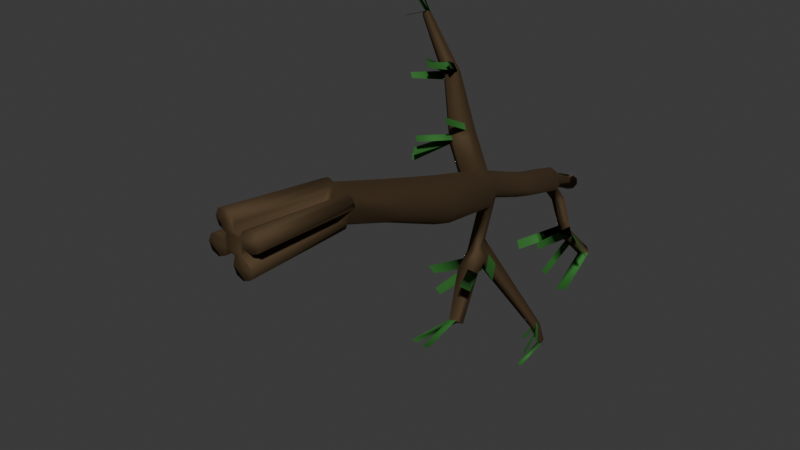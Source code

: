 # Source: tree3.blend  (saved by Blender 4.0.36; exported with 4.5.12 LTS)
import bpy
from mathutils import Matrix  # noqa: F401  (used for matrix-valued properties, if any)

bpy.ops.wm.read_factory_settings(use_empty=True)
scene = bpy.context.scene
scene.name = 'Scene'

# ---- collections
col_collection = bpy.data.collections.new('Collection'); scene.collection.children.link(col_collection)

# ---- materials (node trees are filled in below, after node groups)
mat_bark = bpy.data.materials.new('bark')
mat_bark.use_transparent_shadow = False
mat_leaf = bpy.data.materials.new('leaf')
mat_leaf.use_transparent_shadow = False

# ---- material node trees
mat_bark.use_nodes = True; mat_bark.node_tree.nodes.clear()
_N = mat_bark.node_tree.nodes; _L = mat_bark.node_tree.links
n0 = _N.new('ShaderNodeBsdfPrincipled'); n0.name = 'Principled BSDF'; n0.location = (10, 300)
n0.inputs[0].default_value = (0.1193, 0.07828, 0.04011, 1.0)
n0.inputs[1].default_value = 0.7982
n0.inputs[2].default_value = 0.8073
n0.inputs[3].default_value = 1.45
n1 = _N.new('ShaderNodeOutputMaterial'); n1.name = 'Material Output'; n1.location = (300, 300)
_L.new(n0.outputs[0], n1.inputs[0])
n1.is_active_output = True
mat_leaf.use_nodes = True; mat_leaf.node_tree.nodes.clear()
_N = mat_leaf.node_tree.nodes; _L = mat_leaf.node_tree.links
n0 = _N.new('ShaderNodeBsdfPrincipled'); n0.name = 'Principled BSDF'; n0.location = (10, 300)
n0.inputs[0].default_value = (0.03829, 0.1957, 0.03527, 1.0)
n0.inputs[1].default_value = 0.4771
n0.inputs[2].default_value = 0.7569
n0.inputs[3].default_value = 1.45
n1 = _N.new('ShaderNodeOutputMaterial'); n1.name = 'Material Output'; n1.location = (300, 300)
_L.new(n0.outputs[0], n1.inputs[0])
n1.is_active_output = True

# ---- world
world_world = bpy.data.worlds.new('World'); scene.world = world_world
world_world.use_nodes = True; world_world.node_tree.nodes.clear()
_N = world_world.node_tree.nodes; _L = world_world.node_tree.links
n0 = _N.new('ShaderNodeOutputWorld'); n0.name = 'World Output'; n0.location = (300, 300)
n1 = _N.new('ShaderNodeBackground'); n1.name = 'Background'; n1.location = (10, 300)
n1.inputs[0].default_value = (0.05088, 0.05088, 0.05088, 1.0)
_L.new(n1.outputs[0], n0.inputs[0])
n0.is_active_output = True
world_world.color = (0.05088, 0.05088, 0.05088)
world_world.use_sun_shadow = False
world_world.sun_shadow_jitter_overblur = 0.0

# ---- meshes
me_cylinder_001 = bpy.data.meshes.new('Cylinder.001')
me_cylinder_001.from_pydata([(0.791, 0.07105, -0.3055), (0.7925, 5.314, -0.5708), (1.179, 0.07105, -0.145), (1.089, 5.314, -0.4481), (1.339, 0.07105, 0.2424), (1.211, 5.314, -0.1519), (1.179, 0.07105, 0.6299), (1.089, 5.314, 0.1443), (0.791, 0.07105, 0.7904), (0.7925, 5.314, 0.267), (0.4035, 0.07105, 0.6299), (0.4963, 5.314, 0.1443), (0.243, 0.07105, 0.2424), (0.3736, 5.314, -0.1519), (0.4035, 0.07105, -0.145), (0.4963, 5.314, -0.4481), (0.9261, 0.07105, 1.204), (0.8958, 5.314, 0.5835), (0.7656, 0.07105, 1.592), (0.7731, 5.943, 0.8797), (0.3781, 0.07105, 1.752), (0.4769, 5.943, 1.002), (-0.009393, 0.07105, 1.592), (0.1807, 5.943, 0.8797), (-0.1699, 0.07105, 1.204), (0.05798, 5.943, 0.5835), (-0.009393, 0.07105, 0.817), (0.1807, 5.314, 0.2873), (-0.1784, 0.07105, -0.6601), (0.05147, 5.943, -0.8419), (0.2091, 0.07105, -0.4996), (0.3477, 5.314, -0.7192), (-0.1784, 0.07105, 0.4358), (0.05147, 5.314, -0.004084), (-0.5659, 0.07105, 0.2753), (-0.2447, 5.943, -0.1268), (-0.7264, 0.07105, -0.1122), (-0.3674, 5.943, -0.423), (-0.5659, 0.07105, -0.4996), (-0.2447, 5.943, -0.7192), (1.78, 0.07105, 0.08839), (1.549, 5.314, -0.2697), (2.168, 0.07105, 0.2489), (1.845, 5.943, -0.147), (2.328, 0.07105, 0.6364), (1.968, 5.943, 0.1492), (2.168, 0.07105, 1.024), (1.845, 5.943, 0.4454), (1.78, 0.07105, 1.184), (1.549, 5.943, 0.5681), (1.393, 0.07105, 1.024), (1.252, 5.314, 0.4454), (1.219, 0.07105, -1.315), (1.12, 5.943, -1.342), (1.606, 0.07105, -1.154), (1.416, 5.943, -1.22), (1.767, 0.07105, -0.7669), (1.538, 5.943, -0.9235), (1.606, 0.07105, -0.3794), (1.416, 5.314, -0.6273), (0.6708, 0.07105, -0.7669), (0.7006, 5.314, -0.9235), (0.8313, 0.07105, -1.154), (0.8233, 5.943, -1.22), (0.008575, 9.291, -1.997), (0.7717, 9.291, -0.1767), (1.905, 9.291, -1.262), (0.01545, 9.291, -0.49), (-0.3047, 9.291, -1.241), (1.592, 9.291, -0.5062), (1.581, 9.291, -2.084), (0.8249, 9.291, -2.397), (-0.04692, 21.01, -5.345), (1.069, 21.01, -5.249), (1.208, 21.01, -4.875), (-0.2215, 21.01, -4.293), (0.3219, 21.01, -5.558), (-0.3565, 21.01, -4.597), (0.7275, 26.4, -6.857), (0.418, 26.87, -6.274), (0.1084, 26.79, -6.374), (0.418, 26.32, -6.957), (-0.01981, 26.59, -6.615), (-0.1463, 12.96, -3.46), (0.7668, 12.96, -1.282), (0.7275, 26.79, -6.374), (2.123, 12.96, -2.581), (0.1084, 26.4, -6.857), (0.8557, 26.59, -6.615), (-0.1381, 12.96, -1.657), (0.8985, 21.01, -4.128), (-0.5211, 12.96, -2.555), (1.748, 12.96, -1.676), (0.5259, 21.01, -3.983), (1.735, 12.96, -3.564), (0.8303, 12.96, -3.938), (0.5259, 17.91, -2.885), (0.8985, 17.91, -3.029), (-0.04692, 17.91, -4.246), (-0.3565, 17.19, -4.374), (0.3976, 17.19, -2.575), (-0.3565, 17.91, -3.499), (1.518, 17.19, -3.648), (1.208, 17.91, -3.776), (-0.2215, 18.35, -3.194), (-0.3497, 16.87, -2.885), (0.3219, 17.91, -4.46), (-0.666, 17.19, -3.627), (1.208, 17.19, -2.901), (1.069, 17.91, -4.15), (1.197, 17.19, -4.46), (0.4501, 17.19, -4.769), (1.208, 24.05, -5.631), (1.069, 24.05, -6.005), (-0.04692, 24.05, -6.101), (0.3219, 24.05, -6.314), (-0.3565, 24.05, -5.354), (-0.2215, 24.05, -5.049), (0.8985, 24.05, -4.884), (0.8557, 24.44, -5.629), (0.1084, 24.44, -5.939), (0.7275, 24.44, -5.32), (-0.01981, 24.44, -5.629), (0.5259, 24.05, -4.74), (0.7275, 24.44, -5.939), (0.418, 24.44, -5.192), (0.1084, 24.44, -5.32), (0.418, 24.44, -6.067), (0.6416, 17.69, -6.731), (0.7698, 16.97, -7.042), (0.02248, 16.97, -7.354), (-0.1057, 17.69, -7.042), (1.139, 18.3, -8.056), (1.251, 17.67, -8.328), (0.5967, 17.67, -8.601), (0.4844, 18.3, -8.328), (2.784, 20.3, -12.41), (2.848, 19.95, -12.56), (2.477, 19.95, -12.72), (2.414, 20.3, -12.56), (0.3096, 17.32, -7.977), (1.01, 17.32, -7.685), (0.1894, 18.0, -7.685), (0.8901, 18.0, -7.393), (0.9721, 15.77, -7.631), (0.2248, 15.89, -7.918), (1.213, 16.33, -8.091), (0.5119, 16.45, -8.361), (1.125, 14.62, -10.2), (0.6022, 14.71, -10.4), (1.294, 15.02, -10.52), (0.8032, 15.1, -10.71), (2.735, 20.94, -13.83), (2.744, 20.69, -14.01), (2.466, 20.69, -14.04), (2.457, 20.94, -13.86), (-1.132, 18.11, -1.052), (-1.004, 18.83, -1.362), (-1.751, 19.27, -1.671), (-1.88, 17.79, -1.362), (-2.196, 18.11, -2.104), (-1.886, 18.83, -1.976), (-4.1, 20.93, 0.8174), (-4.017, 21.4, 0.6171), (-4.501, 21.68, 0.4168), (-4.584, 20.73, 0.6171), (-4.789, 20.93, 0.1367), (-4.588, 21.4, 0.2197), (-6.976, 22.14, 3.38), (-6.933, 22.38, 3.276), (-7.183, 22.53, 3.173), (-7.226, 22.03, 3.276), (-7.332, 22.14, 3.028), (-7.228, 22.38, 3.071), (-2.052, 19.53, -1.443), (-1.334, 19.11, -1.145), (-2.182, 19.11, -1.736), (-1.457, 18.42, -0.8476), (-2.175, 18.11, -1.145), (-2.479, 18.42, -1.859), (-1.637, 17.65, -1.603), (-1.953, 17.97, -2.346), (-1.508, 19.12, -1.913), (-0.7612, 18.69, -1.603), (-0.8894, 17.97, -1.294), (-1.644, 18.69, -2.217), (-4.275, 21.49, 0.2454), (-4.367, 21.19, 0.03947), (-3.857, 20.7, 0.664), (-4.576, 20.7, -0.04723), (-3.77, 21.19, 0.4547), (-4.362, 20.49, 0.4547), (-5.123, 21.09, 0.5163), (-4.935, 21.53, 0.5941), (-4.4, 21.53, 0.9662), (-4.478, 21.09, 1.154), (-4.931, 20.9, 0.9662), (-4.853, 21.8, 0.7786), (1.636, 11.7, -10.2), (1.113, 11.78, -10.4), (-0.3977, 15.19, -9.411), (-0.5813, 14.97, -9.012), (-0.2017, 17.55, -4.31), (0.4617, 17.55, -2.73), (1.363, 17.55, -3.712), (-0.5112, 17.55, -3.563), (1.053, 17.55, -2.965), (1.133, 17.55, -4.305), (0.386, 17.55, -4.614), (0.7057, 17.33, -6.887), (-0.04163, 17.33, -7.198), (1.195, 17.98, -8.192), (0.5406, 17.98, -8.465), (2.816, 20.12, -12.48), (2.445, 20.12, -12.64), (0.9502, 17.66, -7.539), (0.2495, 17.66, -7.831), (2.739, 20.82, -13.92), (2.462, 20.82, -13.95), (-1.068, 18.47, -1.207), (-2.041, 18.47, -2.04), (-4.059, 21.17, 0.7173), (-4.689, 21.17, 0.1782), (-6.955, 22.26, 3.328), (-7.205, 22.28, 3.225), (-7.28, 22.26, 3.05), (-1.395, 18.77, -0.9964), (-2.331, 18.77, -1.797), (-1.798, 18.33, -2.282), (-0.8253, 18.33, -1.449), (-3.813, 20.95, 0.5593), (-4.471, 20.95, -0.003882), (-5.029, 21.31, 0.5552), (-4.439, 21.31, 1.06), (-1.398, 15.96, -8.834), (-1.621, 15.71, -8.349), (-0.2348, 12.57, -10.94), (-0.08416, 12.87, -11.18), (2.528, 19.08, -14.75), (2.25, 19.08, -14.79), (2.686, 20.18, -12.15), (2.299, 20.18, -12.31), (2.752, 19.81, -12.31), (2.365, 19.81, -12.47), (2.332, 20.0, -12.39), (2.719, 20.0, -12.23), (2.828, 20.09, -12.84), (2.774, 20.43, -12.68), (2.475, 20.09, -12.97), (2.422, 20.43, -12.81), (2.449, 20.26, -12.89), (2.801, 20.26, -12.76), (2.295, 19.3, -13.07), (2.298, 19.44, -13.33), (2.313, 13.25, -7.061), (2.554, 13.82, -7.522), (2.216, 16.27, -8.082), (1.972, 15.95, -7.429), (3.602, 18.92, -12.79), (3.505, 18.79, -12.53), (3.221, 18.1, -13.04), (3.201, 18.25, -13.32), (2.754, 20.63, -13.87), (2.467, 20.63, -13.92), (2.453, 20.88, -13.74), (2.46, 20.75, -13.83), (2.746, 20.75, -13.78), (2.739, 20.88, -13.7), (3.262, 20.23, -14.33), (3.269, 20.17, -14.19), (-4.109, 18.73, 1.521), (-4.398, 18.85, 1.779), (-3.314, 19.53, 1.493), (-3.694, 19.67, 1.836), (-7.262, 20.7, 3.409), (-7.512, 20.6, 3.305), (-7.323, 21.48, 4.702), (-7.573, 21.49, 4.599), (-7.485, 22.09, 4.75), (-7.735, 22.24, 4.646), (-5.956, 19.57, 0.3229), (-6.191, 19.68, 0.5907), (-4.492, 19.17, 1.476), (-4.838, 19.34, 1.825), (1.344, 24.46, -6.582), (0.5972, 24.31, -6.851), (1.003, 24.84, -6.72), (0.6932, 24.77, -6.831), (2.089, 24.32, -8.739), (1.342, 24.38, -9.044), (1.747, 24.7, -8.606), (1.438, 24.72, -8.732), (2.703, 25.35, -10.06), (1.955, 25.41, -10.37), (2.361, 25.73, -9.928), (2.051, 25.75, -10.05), (-2.671, 15.69, -2.087), (-2.954, 16.0, -1.842), (-2.389, 15.43, -0.8359), (-2.146, 15.29, -1.078), (-3.439, 16.54, -2.925), (-3.728, 16.83, -2.682), (3.046, 22.57, -11.15), (2.299, 22.63, -11.45), (-0.9958, 16.24, -0.1159), (-1.32, 16.55, 0.0886), (0.03074, 24.24, -6.02), (0.8984, 24.24, -5.972), (0.4719, 24.24, -4.966), (1.032, 24.24, -5.63), (0.813, 24.24, -5.102), (-0.05652, 24.24, -5.184), (0.3699, 24.24, -6.191), (-0.1881, 24.24, -5.492), (1.174, 24.65, -6.651), (0.6452, 24.54, -6.841), (1.918, 24.51, -8.672), (1.39, 24.55, -8.888), (2.532, 25.54, -9.994), (2.003, 25.58, -10.21), (1.717, 24.39, -7.661), (1.375, 24.77, -7.663), (1.066, 24.75, -7.782), (0.9695, 24.34, -7.947), (1.018, 24.55, -7.864), (1.546, 24.58, -7.662), (1.745, 25.24, -9.393), (1.649, 24.89, -9.705), (2.396, 24.84, -9.4), (2.054, 25.21, -9.267), (2.225, 25.03, -9.333), (1.697, 25.06, -9.549), (1.495, 24.64, -9.374), (2.243, 24.58, -9.069), (1.591, 24.98, -9.063), (1.901, 24.96, -8.936), (2.072, 24.77, -9.003), (1.543, 24.81, -9.218), (1.903, 24.36, -8.2), (1.252, 24.73, -8.257), (1.204, 24.55, -8.376), (1.732, 24.55, -8.167), (1.561, 24.73, -8.134), (1.156, 24.36, -8.495), (2.112, 21.74, -10.17), (1.958, 21.48, -9.844), (-0.05003, 22.17, -9.448), (-0.2362, 22.17, -8.937), (1.671, 21.43, -8.566), (1.548, 21.46, -8.209), (4.051, 22.2, -8.266), (4.205, 22.46, -8.596)], [], [(2, 3, 5, 4), (6, 7, 9, 8), (10, 11, 13, 12), (14, 15, 1, 0), (0, 2, 4, 6, 8, 10, 12, 14), (54, 55, 57, 56), (32, 33, 35, 34), (30, 31, 15, 14), (8, 9, 17, 16), (12, 13, 33, 32), (16, 17, 19, 18), (18, 19, 21, 20), (28, 29, 31, 30), (20, 21, 23, 22), (52, 53, 55, 54), (22, 23, 25, 24), (58, 59, 3, 2), (24, 25, 27, 26), (40, 41, 43, 42), (46, 47, 49, 48), (26, 27, 11, 10), (10, 8, 16, 18, 20, 22, 24, 26), (44, 45, 47, 46), (34, 35, 37, 36), (14, 12, 32, 34, 36, 38, 28, 30), (36, 37, 39, 38), (42, 43, 45, 44), (48, 49, 51, 50), (38, 39, 29, 28), (56, 57, 59, 58), (50, 51, 7, 6), (4, 5, 41, 40), (46, 48, 50, 6, 4, 40, 42, 44), (0, 1, 61, 60), (58, 2, 0, 60, 62, 52, 54, 56), (60, 61, 63, 62), (62, 63, 53, 52), (19, 25, 23, 21), (49, 43, 66, 69), (25, 19, 65, 67), (35, 29, 39, 37), (63, 57, 55, 53), (43, 49, 47, 45), (65, 69, 92, 84), (66, 70, 94, 86), (7, 51, 17, 9), (19, 17, 51, 49), (29, 35, 68, 64), (11, 27, 33, 13), (65, 19, 49, 69), (68, 67, 89, 91), (67, 65, 84, 89), (57, 63, 71, 70), (27, 25, 35, 33), (25, 67, 68, 35), (15, 31, 61, 1), (31, 29, 63, 61), (63, 29, 64, 71), (64, 68, 91, 83), (70, 71, 95, 94), (69, 66, 86, 92), (71, 64, 83, 95), (3, 59, 41, 5), (43, 41, 59, 57), (70, 66, 43, 57), (78, 81, 87, 88), (85, 82, 80, 79), (88, 87, 82, 85), (75, 93, 123, 117), (76, 72, 114, 115), (90, 74, 112, 118), (93, 90, 118, 123), (72, 77, 116, 114), (74, 73, 113, 112), (77, 75, 117, 116), (73, 76, 115, 113), (91, 89, 105, 107), (95, 83, 99, 111), (86, 94, 110, 102), (84, 92, 108, 100), (89, 84, 100, 105), (83, 91, 107, 99), (94, 95, 111, 110), (92, 86, 102, 108), (206, 203, 100, 108), (98, 101, 77, 72), (183, 182, 158, 157), (109, 106, 76, 73), (96, 97, 90, 93), (97, 103, 74, 90), (101, 104, 75, 77), (205, 202, 99, 107), (208, 106, 131, 210), (204, 206, 108, 102), (181, 180, 159, 160), (106, 98, 72, 76), (202, 208, 111, 99), (103, 109, 73, 74), (204, 207, 109, 103), (104, 96, 93, 75), (307, 309, 112, 113), (312, 115, 114, 306), (311, 313, 116, 117), (119, 124, 78, 88), (309, 310, 118, 112), (120, 122, 82, 87), (306, 114, 116, 313), (113, 115, 285, 284), (308, 311, 117, 123), (126, 125, 79, 80), (310, 121, 125, 308), (125, 121, 85, 79), (122, 126, 80, 82), (127, 120, 87, 81), (124, 127, 81, 78), (121, 119, 88, 85), (141, 140, 134, 133), (110, 111, 130, 129), (207, 110, 129, 209), (106, 109, 128, 131), (241, 240, 136, 139), (216, 142, 135, 212), (142, 143, 132, 135), (215, 141, 133, 211), (266, 262, 153, 217), (245, 242, 137, 213), (242, 243, 138, 137), (244, 241, 139, 214), (209, 129, 141, 215), (131, 128, 143, 142), (210, 131, 142, 216), (129, 130, 145, 144), (145, 147, 151, 149), (141, 129, 144, 146), (130, 140, 147, 145), (140, 141, 146, 147), (148, 149, 151, 150), (144, 145, 149, 148), (147, 146, 150, 151), (146, 144, 148, 150), (218, 217, 153, 154), (262, 263, 154, 153), (265, 264, 155, 218), (264, 267, 152, 155), (186, 187, 167, 164), (190, 186, 164, 163), (229, 183, 157, 219), (182, 185, 161, 158), (228, 181, 160, 220), (180, 184, 156, 159), (233, 194, 169, 223), (232, 192, 172, 225), (191, 188, 162, 165), (231, 189, 166, 222), (230, 190, 163, 221), (189, 191, 165, 166), (223, 224, 171, 168), (224, 225, 172, 171), (192, 196, 171, 172), (194, 197, 170, 169), (197, 193, 173, 170), (196, 195, 168, 171), (160, 159, 178, 179), (219, 157, 175, 226), (220, 160, 179, 227), (159, 156, 177, 178), (157, 158, 174, 175), (158, 161, 176, 174), (105, 100, 184, 180), (205, 107, 181, 228), (104, 101, 185, 182), (203, 96, 183, 229), (107, 105, 180, 181), (96, 104, 182, 183), (179, 178, 191, 189), (226, 175, 190, 230), (227, 179, 189, 231), (178, 177, 188, 191), (175, 174, 186, 190), (174, 176, 187, 186), (165, 162, 195, 196), (164, 167, 193, 197), (163, 164, 197, 194), (166, 165, 196, 192), (222, 166, 192, 232), (221, 163, 194, 233), (148, 149, 199, 198), (140, 134, 200, 201), (162, 221, 233, 195), (167, 222, 232, 193), (176, 227, 231, 187), (177, 226, 230, 188), (100, 203, 229, 184), (101, 205, 228, 185), (161, 220, 227, 176), (156, 219, 226, 177), (170, 173, 225, 224), (169, 170, 224, 223), (188, 230, 221, 162), (187, 231, 222, 167), (193, 232, 225, 173), (195, 233, 223, 168), (185, 228, 220, 161), (184, 229, 219, 156), (263, 265, 218, 154), (155, 152, 217, 218), (130, 210, 216, 140), (128, 209, 215, 143), (243, 244, 214, 138), (240, 245, 213, 136), (267, 266, 217, 152), (143, 215, 211, 132), (140, 216, 212, 134), (109, 207, 209, 128), (102, 110, 207, 204), (98, 106, 208, 202), (103, 97, 206, 204), (111, 208, 210, 130), (101, 98, 202, 205), (97, 96, 203, 206), (212, 216, 235, 234), (151, 149, 236, 237), (153, 154, 239, 238), (132, 211, 245, 240), (134, 212, 244, 243), (212, 135, 241, 244), (133, 134, 243, 242), (211, 133, 242, 245), (135, 132, 240, 241), (136, 213, 251, 247), (138, 214, 250, 248), (139, 136, 247, 249), (214, 139, 249, 250), (137, 138, 248, 246), (213, 137, 246, 251), (214, 250, 253, 252), (144, 146, 255, 254), (211, 215, 257, 256), (213, 245, 259, 258), (246, 137, 260, 261), (247, 251, 266, 267), (248, 250, 265, 263), (249, 247, 267, 264), (250, 249, 264, 265), (246, 248, 263, 262), (251, 246, 262, 266), (217, 266, 269, 268), (162, 195, 271, 270), (233, 221, 272, 273), (171, 168, 274, 275), (223, 224, 277, 276), (170, 169, 278, 279), (192, 166, 280, 281), (196, 165, 282, 283), (341, 338, 288, 316), (312, 127, 287, 315), (127, 124, 286, 287), (307, 113, 284, 314), (331, 326, 295, 319), (340, 339, 291, 317), (338, 343, 289, 288), (339, 342, 290, 291), (318, 292, 293, 319), (328, 327, 293, 292), (326, 329, 294, 295), (330, 328, 292, 318), (179, 160, 296, 297), (180, 159, 298, 299), (227, 220, 300, 301), (292, 293, 303, 302), (156, 177, 305, 304), (329, 330, 318, 294), (294, 318, 319, 295), (343, 340, 317, 289), (327, 331, 319, 293), (124, 307, 314, 286), (115, 312, 315, 285), (342, 341, 316, 290), (118, 310, 308, 123), (125, 126, 311, 308), (120, 306, 313, 122), (119, 121, 310, 309), (126, 122, 313, 311), (127, 312, 306, 120), (124, 119, 309, 307), (286, 314, 325, 321), (285, 315, 324, 323), (287, 286, 321, 322), (284, 285, 323, 320), (315, 287, 322, 324), (314, 284, 320, 325), (332, 337, 331, 327), (335, 336, 330, 329), (336, 333, 328, 330), (334, 335, 329, 326), (333, 332, 327, 328), (337, 334, 326, 331), (317, 291, 334, 337), (288, 289, 332, 333), (291, 290, 335, 334), (316, 288, 333, 336), (290, 316, 336, 335), (289, 317, 337, 332), (321, 325, 341, 342), (323, 324, 340, 343), (322, 321, 342, 339), (320, 323, 343, 338), (324, 322, 339, 340), (325, 320, 338, 341), (327, 332, 345, 344), (317, 340, 347, 346), (338, 288, 348, 349), (336, 316, 350, 351)])
me_cylinder_001.polygons.foreach_set('use_smooth', [True] * 313)
me_cylinder_001.polygons.foreach_set('material_index', [0, 0, 0, 0, 0, 0, 0, 0, 0, 0, 0, 0, 0, 0, 0, 0, 0, 0, 0, 0, 0, 0, 0, 0, 0, 0, 0, 0, 0, 0, 0, 0, 0, 0, 0, 0, 0, 0, 0, 0, 0, 0, 0, 0, 0, 0, 0, 0, 0, 0, 0, 0, 0, 0, 0, 0, 0, 0, 0, 0, 0, 0, 0, 0, 0, 0, 0, 0, 0, 0, 0, 0, 0, 0, 0, 0, 0, 0, 0, 0, 0, 0, 0, 0, 0, 0, 0, 0, 0, 0, 0, 0, 0, 0, 0, 0, 0, 0, 0, 0, 0, 0, 0, 0, 0, 0, 0, 0, 0, 0, 0, 0, 0, 0, 0, 0, 0, 0, 0, 0, 0, 0, 0, 0, 0, 0, 0, 0, 0, 0, 0, 0, 0, 0, 0, 0, 0, 0, 0, 0, 0, 0, 0, 0, 0, 0, 0, 0, 0, 0, 0, 0, 0, 0, 0, 0, 0, 0, 0, 0, 0, 0, 0, 0, 0, 0, 0, 0, 0, 0, 0, 0, 0, 0, 0, 0, 0, 0, 0, 0, 0, 0, 0, 0, 0, 0, 1, 1, 0, 0, 0, 0, 0, 0, 0, 0, 0, 0, 0, 0, 0, 0, 0, 0, 0, 0, 0, 0, 0, 0, 0, 0, 0, 0, 0, 0, 0, 0, 0, 0, 1, 1, 1, 0, 0, 0, 0, 0, 0, 0, 0, 0, 0, 0, 0, 1, 1, 1, 1, 1, 0, 0, 0, 0, 0, 0, 1, 1, 1, 1, 1, 1, 1, 1, 0, 0, 0, 0, 0, 0, 0, 0, 0, 0, 0, 0, 1, 1, 1, 1, 1, 0, 0, 0, 0, 0, 0, 0, 0, 0, 0, 0, 0, 0, 0, 0, 0, 0, 0, 0, 0, 0, 0, 0, 0, 0, 0, 0, 0, 0, 0, 0, 0, 0, 0, 0, 0, 0, 0, 1, 1, 1, 1])
_uv = me_cylinder_001.uv_layers.new(name='UVMap')
_uv.uv.foreach_set('vector', [0.875, 0.5, 0.875, 1.0, 0.75, 1.0, 0.75, 0.5, 0.625, 0.5, 0.625, 1.0, 0.5, 1.0, 0.5, 0.5, 0.375, 0.5, 0.375, 1.0, 0.25, 1.0, 0.25, 0.5, 0.125, 0.5, 0.125, 1.0, 0.0, 1.0, 0.0, 0.5, 0.75, 0.49, 0.9197, 0.4197, 0.99, 0.25, 0.9197, 0.08029, 0.75, 0.01, 0.5803, 0.08029, 0.51, 0.25, 0.5803, 0.4197, 1.0, 0.5, 1.0, 1.0, 0.875, 1.0, 0.875, 0.5, 1.0, 0.5, 1.0, 1.0, 0.875, 1.0, 0.875, 0.5, 0.875, 0.5, 0.875, 1.0, 0.75, 1.0, 0.75, 0.5, 0.875, 0.5, 0.875, 1.0, 0.75, 1.0, 0.75, 0.5, 0.75, 0.5, 0.75, 1.0, 0.625, 1.0, 0.625, 0.5, 0.75, 0.5, 0.75, 1.0, 0.625, 1.0, 0.625, 0.5, 0.625, 0.5, 0.625, 1.0, 0.5, 1.0, 0.5, 0.5, 0.625, 0.5, 0.625, 1.0, 0.5, 1.0, 0.5, 0.5, 0.5, 0.5, 0.5, 1.0, 0.375, 1.0, 0.375, 0.5, 0.75, 0.5, 0.75, 1.0, 0.625, 1.0, 0.625, 0.5, 0.375, 0.5, 0.375, 1.0, 0.25, 1.0, 0.25, 0.5, 0.625, 0.5, 0.625, 1.0, 0.5, 1.0, 0.5, 0.5, 0.25, 0.5, 0.25, 1.0, 0.125, 1.0, 0.125, 0.5, 1.0, 0.5, 1.0, 1.0, 0.875, 1.0, 0.875, 0.5, 0.875, 0.5, 0.875, 1.0, 0.75, 1.0, 0.75, 0.5, 0.125, 0.5, 0.125, 1.0, 0.0, 1.0, 0.0, 0.5, 0.75, 0.49, 0.9197, 0.4197, 0.99, 0.25, 0.9197, 0.08029, 0.75, 0.01, 0.5803, 0.08029, 0.51, 0.25, 0.5803, 0.4197, 0.75, 0.5, 0.75, 1.0, 0.625, 1.0, 0.625, 0.5, 0.375, 0.5, 0.375, 1.0, 0.25, 1.0, 0.25, 0.5, 0.99, 0.25, 0.9197, 0.08029, 0.75, 0.01, 0.5803, 0.08029, 0.51, 0.25, 0.5803, 0.4197, 0.75, 0.49, 0.9197, 0.4197, 0.25, 0.5, 0.25, 1.0, 0.125, 1.0, 0.125, 0.5, 0.625, 0.5, 0.625, 1.0, 0.5, 1.0, 0.5, 0.5, 0.5, 0.5, 0.5, 1.0, 0.375, 1.0, 0.375, 0.5, 0.125, 0.5, 0.125, 1.0, 0.0, 1.0, 0.0, 0.5, 0.5, 0.5, 0.5, 1.0, 0.375, 1.0, 0.375, 0.5, 0.375, 0.5, 0.375, 1.0, 0.25, 1.0, 0.25, 0.5, 0.125, 0.5, 0.125, 1.0, 0.0, 1.0, 0.0, 0.5, 0.9197, 0.08029, 0.75, 0.01, 0.5803, 0.08029, 0.51, 0.25, 0.5803, 0.4197, 0.75, 0.49, 0.9197, 0.4197, 0.99, 0.25, 0.375, 0.5, 0.375, 1.0, 0.25, 1.0, 0.25, 0.5, 0.9197, 0.08029, 0.75, 0.01, 0.5803, 0.08029, 0.51, 0.25, 0.5803, 0.4197, 0.75, 0.49, 0.9197, 0.4197, 0.99, 0.25, 0.25, 0.5, 0.25, 1.0, 0.125, 1.0, 0.125, 0.5, 0.125, 0.5, 0.125, 1.0, 0.0, 1.0, 0.0, 0.5, 0.4197, 0.08029, 0.01, 0.25, 0.08029, 0.08029, 0.25, 0.01, 0.25, 0.01, 0.4197, 0.4197, 0.4197, 0.4197, 0.25, 0.01, 0.01, 0.25, 0.4197, 0.08029, 0.4197, 0.08029, 0.01, 0.25, 0.08029, 0.08029, 0.25, 0.49, 0.08029, 0.4197, 0.01, 0.25, 0.08029, 0.4197, 0.49, 0.25, 0.4197, 0.4197, 0.25, 0.49, 0.4197, 0.4197, 0.25, 0.01, 0.4197, 0.08029, 0.49, 0.25, 0.4197, 0.08029, 0.25, 0.01, 0.25, 0.01, 0.4197, 0.08029, 0.4197, 0.4197, 0.49, 0.25, 0.49, 0.25, 0.4197, 0.4197, 0.25, 1.0, 0.375, 1.0, 0.75, 1.0, 0.875, 1.0, 0.4197, 0.08029, 0.75, 1.0, 0.375, 1.0, 0.25, 0.01, 0.25, 0.49, 0.08029, 0.08029, 0.08029, 0.08029, 0.25, 0.49, 0.0, 1.0, 0.125, 1.0, 0.625, 1.0, 0.75, 1.0, 0.4197, 0.08029, 0.4197, 0.08029, 0.25, 0.01, 0.25, 0.01, 0.08029, 0.08029, 0.01, 0.25, 0.01, 0.25, 0.08029, 0.08029, 0.01, 0.25, 0.4197, 0.08029, 0.4197, 0.08029, 0.01, 0.25, 0.49, 0.25, 0.08029, 0.4197, 0.08029, 0.4197, 0.49, 0.25, 0.125, 1.0, 0.25, 1.0, 0.875, 1.0, 0.625, 1.0, 0.25, 1.0, 0.01, 0.25, 0.08029, 0.08029, 0.875, 1.0, 0.75, 1.0, 0.875, 1.0, 0.25, 1.0, 0.375, 1.0, 0.875, 1.0, 0.625, 1.0, 0.125, 1.0, 0.25, 1.0, 0.125, 1.0, 0.625, 1.0, 0.25, 0.49, 0.08029, 0.4197, 0.25, 0.49, 0.08029, 0.08029, 0.08029, 0.08029, 0.25, 0.49, 0.49, 0.25, 0.08029, 0.4197, 0.08029, 0.4197, 0.49, 0.25, 0.25, 0.01, 0.4197, 0.4197, 0.4197, 0.4197, 0.25, 0.01, 0.08029, 0.4197, 0.25, 0.49, 0.25, 0.49, 0.08029, 0.4197, 0.5, 1.0, 0.625, 1.0, 0.0, 1.0, 0.125, 1.0, 0.875, 1.0, 0.0, 1.0, 0.375, 1.0, 0.5, 1.0, 0.49, 0.25, 0.4197, 0.4197, 0.4197, 0.4197, 0.5, 1.0, 0.4197, 0.4197, 0.25, 0.49, 0.08029, 0.4197, 0.49, 0.25, 0.4197, 0.08029, 0.01, 0.25, 0.08029, 0.08029, 0.25, 0.01, 0.49, 0.25, 0.08029, 0.4197, 0.01, 0.25, 0.4197, 0.08029, 0.08029, 0.4197, 0.49, 0.25, 0.49, 0.25, 0.08029, 0.4197, 0.01, 0.25, 0.4197, 0.4197, 0.4197, 0.4197, 0.01, 0.25, 0.08029, 0.08029, 0.25, 0.49, 0.25, 0.49, 0.08029, 0.08029, 0.49, 0.25, 0.08029, 0.08029, 0.08029, 0.08029, 0.49, 0.25, 0.4197, 0.4197, 0.25, 0.01, 0.25, 0.01, 0.4197, 0.4197, 0.25, 0.49, 0.4197, 0.08029, 0.4197, 0.08029, 0.25, 0.49, 0.25, 0.01, 0.08029, 0.4197, 0.08029, 0.4197, 0.25, 0.01, 0.4197, 0.08029, 0.01, 0.25, 0.01, 0.25, 0.4197, 0.08029, 0.08029, 0.08029, 0.01, 0.25, 0.01, 0.25, 0.08029, 0.08029, 0.08029, 0.4197, 0.25, 0.49, 0.25, 0.49, 0.08029, 0.4197, 0.4197, 0.4197, 0.49, 0.25, 0.49, 0.25, 0.4197, 0.4197, 0.4197, 0.08029, 0.25, 0.01, 0.25, 0.01, 0.4197, 0.08029, 0.01, 0.25, 0.4197, 0.08029, 0.4197, 0.08029, 0.01, 0.25, 0.25, 0.49, 0.08029, 0.08029, 0.08029, 0.08029, 0.25, 0.49, 0.49, 0.25, 0.08029, 0.4197, 0.08029, 0.4197, 0.49, 0.25, 0.25, 0.01, 0.4197, 0.4197, 0.4197, 0.4197, 0.25, 0.01, 0.1651, 0.04515, 0.4549, 0.1651, 0.4197, 0.08029, 0.25, 0.01, 0.4197, 0.4197, 0.25, 0.01, 0.25, 0.01, 0.4197, 0.4197, 0.49, 0.25, 0.08029, 0.4197, 0.08029, 0.4197, 0.49, 0.25, 0.4197, 0.08029, 0.01, 0.25, 0.01, 0.25, 0.4197, 0.08029, 0.49, 0.25, 0.08029, 0.08029, 0.08029, 0.08029, 0.49, 0.25, 0.08029, 0.08029, 0.25, 0.49, 0.25, 0.49, 0.08029, 0.08029, 0.25, 0.01, 0.08029, 0.4197, 0.08029, 0.4197, 0.25, 0.01, 0.1651, 0.04515, 0.3349, 0.4549, 0.25, 0.49, 0.08029, 0.08029, 0.04515, 0.3349, 0.01, 0.25, 0.01, 0.25, 0.04515, 0.3349, 0.3349, 0.4549, 0.1651, 0.04515, 0.25, 0.01, 0.4197, 0.4197, 0.08029, 0.08029, 0.01, 0.25, 0.01, 0.25, 0.08029, 0.08029, 0.01, 0.25, 0.4197, 0.4197, 0.4197, 0.4197, 0.01, 0.25, 0.3349, 0.4549, 0.04515, 0.3349, 0.08029, 0.4197, 0.25, 0.49, 0.25, 0.49, 0.4197, 0.08029, 0.4197, 0.08029, 0.25, 0.49, 0.3349, 0.4549, 0.4549, 0.1651, 0.4197, 0.08029, 0.25, 0.49, 0.08029, 0.4197, 0.49, 0.25, 0.49, 0.25, 0.08029, 0.4197, 0.3349, 0.04515, 0.1651, 0.4549, 0.25, 0.49, 0.4197, 0.08029, 0.04515, 0.1651, 0.01, 0.25, 0.4197, 0.4197, 0.4549, 0.3349, 0.1651, 0.4549, 0.3349, 0.04515, 0.25, 0.01, 0.08029, 0.4197, 0.08029, 0.4197, 0.25, 0.01, 0.25, 0.01, 0.08029, 0.4197, 0.1651, 0.4549, 0.04515, 0.1651, 0.08029, 0.08029, 0.25, 0.49, 0.49, 0.25, 0.4197, 0.08029, 0.4197, 0.08029, 0.49, 0.25, 0.4549, 0.3349, 0.4197, 0.4197, 0.25, 0.01, 0.3349, 0.04515, 0.4197, 0.08029, 0.01, 0.25, 0.01, 0.25, 0.4197, 0.08029, 0.4549, 0.3349, 0.1651, 0.4549, 0.08029, 0.4197, 0.49, 0.25, 0.25, 0.49, 0.4197, 0.4197, 0.4197, 0.4197, 0.25, 0.49, 0.04515, 0.1651, 0.01, 0.25, 0.25, 0.01, 0.37, 0.13, 0.25, 0.01, 0.01, 0.25, 0.01, 0.25, 0.25, 0.01, 0.4197, 0.08029, 0.25, 0.49, 0.25, 0.49, 0.4197, 0.08029, 0.08029, 0.08029, 0.49, 0.25, 0.49, 0.25, 0.08029, 0.08029, 0.25, 0.01, 0.08029, 0.08029, 0.08029, 0.08029, 0.25, 0.01, 0.01, 0.25, 0.08029, 0.4197, 0.08029, 0.4197, 0.01, 0.25, 0.49, 0.25, 0.08029, 0.4197, 0.08029, 0.4197, 0.49, 0.25, 0.49, 0.25, 0.08029, 0.4197, 0.08029, 0.4197, 0.49, 0.25, 0.4549, 0.1651, 0.49, 0.25, 0.49, 0.25, 0.4549, 0.1651, 0.01, 0.25, 0.4197, 0.08029, 0.4197, 0.08029, 0.01, 0.25, 0.01, 0.25, 0.4197, 0.08029, 0.4197, 0.08029, 0.01, 0.25, 0.04515, 0.3349, 0.01, 0.25, 0.01, 0.25, 0.04515, 0.3349, 0.01, 0.25, 0.4197, 0.08029, 0.4197, 0.08029, 0.01, 0.25, 0.4549, 0.1651, 0.49, 0.25, 0.49, 0.25, 0.4549, 0.1651, 0.4549, 0.1651, 0.49, 0.25, 0.49, 0.25, 0.4549, 0.1651, 0.4549, 0.1651, 0.49, 0.25, 0.49, 0.25, 0.4549, 0.1651, 0.49, 0.25, 0.08029, 0.4197, 0.08029, 0.4197, 0.49, 0.25, 0.04515, 0.3349, 0.01, 0.25, 0.01, 0.25, 0.04515, 0.3349, 0.4549, 0.1651, 0.49, 0.25, 0.49, 0.25, 0.4549, 0.1651, 0.01, 0.25, 0.4197, 0.08029, 0.4197, 0.08029, 0.01, 0.25, 0.04515, 0.3349, 0.01, 0.25, 0.01, 0.25, 0.04515, 0.3349, 0.49, 0.25, 0.08029, 0.4197, 0.08029, 0.4197, 0.49, 0.25, 0.08029, 0.4197, 0.08029, 0.4197, 0.08029, 0.4197, 0.08029, 0.4197, 0.49, 0.25, 0.49, 0.25, 0.49, 0.25, 0.49, 0.25, 0.08029, 0.4197, 0.08029, 0.4197, 0.08029, 0.4197, 0.08029, 0.4197, 0.08029, 0.4197, 0.49, 0.25, 0.49, 0.25, 0.08029, 0.4197, 0.49, 0.25, 0.08029, 0.4197, 0.08029, 0.4197, 0.49, 0.25, 0.49, 0.25, 0.08029, 0.4197, 0.08029, 0.4197, 0.49, 0.25, 0.08029, 0.4197, 0.49, 0.25, 0.49, 0.25, 0.08029, 0.4197, 0.49, 0.25, 0.49, 0.25, 0.49, 0.25, 0.49, 0.25, 0.04515, 0.3349, 0.4549, 0.1651, 0.49, 0.25, 0.08029, 0.4197, 0.49, 0.25, 0.08029, 0.4197, 0.08029, 0.4197, 0.49, 0.25, 0.04515, 0.3349, 0.01, 0.25, 0.01, 0.25, 0.04515, 0.3349, 0.01, 0.25, 0.4197, 0.08029, 0.4197, 0.08029, 0.01, 0.25, 0.08029, 0.4197, 0.25, 0.01, 0.25, 0.01, 0.08029, 0.4197, 0.49, 0.25, 0.08029, 0.4197, 0.08029, 0.4197, 0.49, 0.25, 0.4549, 0.1651, 0.49, 0.25, 0.49, 0.25, 0.4549, 0.1651, 0.08029, 0.4197, 0.25, 0.01, 0.25, 0.01, 0.08029, 0.4197, 0.1651, 0.04515, 0.08029, 0.08029, 0.08029, 0.08029, 0.1651, 0.04515, 0.01, 0.25, 0.4197, 0.08029, 0.4197, 0.08029, 0.01, 0.25, 0.4549, 0.1651, 0.49, 0.25, 0.49, 0.25, 0.4549, 0.1651, 0.1651, 0.04515, 0.08029, 0.08029, 0.08029, 0.08029, 0.1651, 0.04515, 0.01, 0.25, 0.4197, 0.08029, 0.4197, 0.08029, 0.01, 0.25, 0.1651, 0.04515, 0.08029, 0.08029, 0.08029, 0.08029, 0.1651, 0.04515, 0.4549, 0.1651, 0.49, 0.25, 0.49, 0.25, 0.4549, 0.1651, 0.08029, 0.08029, 0.01, 0.25, 0.01, 0.25, 0.08029, 0.08029, 0.4549, 0.1651, 0.04515, 0.3349, 0.01, 0.25, 0.4197, 0.08029, 0.04515, 0.3349, 0.1651, 0.04515, 0.08029, 0.08029, 0.01, 0.25, 0.08029, 0.08029, 0.01, 0.25, 0.01, 0.25, 0.08029, 0.08029, 0.49, 0.25, 0.08029, 0.4197, 0.08029, 0.4197, 0.49, 0.25, 0.08029, 0.4197, 0.25, 0.01, 0.25, 0.01, 0.08029, 0.4197, 0.01, 0.25, 0.4197, 0.08029, 0.4197, 0.08029, 0.01, 0.25, 0.08029, 0.08029, 0.01, 0.25, 0.01, 0.25, 0.08029, 0.08029, 0.4549, 0.1651, 0.49, 0.25, 0.49, 0.25, 0.4549, 0.1651, 0.1651, 0.04515, 0.08029, 0.08029, 0.08029, 0.08029, 0.1651, 0.04515, 0.01, 0.25, 0.4197, 0.08029, 0.4197, 0.08029, 0.01, 0.25, 0.49, 0.25, 0.08029, 0.4197, 0.08029, 0.4197, 0.49, 0.25, 0.08029, 0.4197, 0.25, 0.01, 0.25, 0.01, 0.08029, 0.4197, 0.01, 0.25, 0.4197, 0.08029, 0.4197, 0.08029, 0.01, 0.25, 0.1651, 0.04515, 0.08029, 0.08029, 0.08029, 0.08029, 0.1651, 0.04515, 0.08029, 0.4197, 0.25, 0.01, 0.25, 0.01, 0.08029, 0.4197, 0.4549, 0.1651, 0.49, 0.25, 0.49, 0.25, 0.4549, 0.1651, 0.08029, 0.08029, 0.01, 0.25, 0.01, 0.25, 0.08029, 0.08029, 0.49, 0.25, 0.08029, 0.4197, 0.08029, 0.4197, 0.49, 0.25, 0.08029, 0.08029, 0.01, 0.25, 0.01, 0.25, 0.08029, 0.08029, 0.4549, 0.1651, 0.49, 0.25, 0.49, 0.25, 0.4549, 0.1651, 0.1651, 0.04515, 0.08029, 0.08029, 0.08029, 0.08029, 0.1651, 0.04515, 0.01, 0.25, 0.4197, 0.08029, 0.4197, 0.08029, 0.01, 0.25, 0.49, 0.25, 0.08029, 0.4197, 0.08029, 0.4197, 0.49, 0.25, 0.08029, 0.4197, 0.25, 0.01, 0.25, 0.01, 0.08029, 0.4197, 0.01, 0.25, 0.4197, 0.08029, 0.4197, 0.08029, 0.01, 0.25, 0.08029, 0.4197, 0.25, 0.01, 0.25, 0.01, 0.08029, 0.4197, 0.49, 0.25, 0.08029, 0.4197, 0.08029, 0.4197, 0.49, 0.25, 0.08029, 0.08029, 0.01, 0.25, 0.01, 0.25, 0.08029, 0.08029, 0.1651, 0.04515, 0.08029, 0.08029, 0.08029, 0.08029, 0.1651, 0.04515, 0.4549, 0.1651, 0.49, 0.25, 0.49, 0.25, 0.4549, 0.1651, 0.49, 0.25, 0.08029, 0.4197, 0.08029, 0.4197, 0.49, 0.25, 0.08029, 0.4197, 0.08029, 0.4197, 0.08029, 0.4197, 0.08029, 0.4197, 0.4197, 0.08029, 0.4549, 0.1651, 0.4549, 0.1651, 0.4197, 0.08029, 0.25, 0.01, 0.1651, 0.04515, 0.1651, 0.04515, 0.25, 0.01, 0.25, 0.01, 0.1651, 0.04515, 0.1651, 0.04515, 0.25, 0.01, 0.4197, 0.08029, 0.4549, 0.1651, 0.4549, 0.1651, 0.4197, 0.08029, 0.4197, 0.08029, 0.4549, 0.1651, 0.4549, 0.1651, 0.4197, 0.08029, 0.25, 0.01, 0.1651, 0.04515, 0.1651, 0.04515, 0.25, 0.01, 0.25, 0.01, 0.1651, 0.04515, 0.1651, 0.04515, 0.25, 0.01, 0.4197, 0.08029, 0.4549, 0.1651, 0.4549, 0.1651, 0.4197, 0.08029, 0.08029, 0.4197, 0.25, 0.01, 0.1651, 0.04515, 0.04515, 0.3349, 0.49, 0.25, 0.08029, 0.4197, 0.04515, 0.3349, 0.4549, 0.1651, 0.4197, 0.08029, 0.4549, 0.1651, 0.4549, 0.1651, 0.4197, 0.08029, 0.25, 0.01, 0.1651, 0.04515, 0.1651, 0.04515, 0.25, 0.01, 0.25, 0.01, 0.1651, 0.04515, 0.1651, 0.04515, 0.25, 0.01, 0.4197, 0.08029, 0.4549, 0.1651, 0.4549, 0.1651, 0.4197, 0.08029, 0.25, 0.01, 0.1651, 0.04515, 0.1651, 0.04515, 0.25, 0.01, 0.4197, 0.08029, 0.4549, 0.1651, 0.4549, 0.1651, 0.4197, 0.08029, 0.08029, 0.4197, 0.04515, 0.3349, 0.04515, 0.3349, 0.08029, 0.4197, 0.01, 0.25, 0.4197, 0.08029, 0.4549, 0.1651, 0.04515, 0.3349, 0.08029, 0.4197, 0.04515, 0.3349, 0.04515, 0.3349, 0.08029, 0.4197, 0.4197, 0.08029, 0.4549, 0.1651, 0.4549, 0.1651, 0.4197, 0.08029, 0.08029, 0.4197, 0.04515, 0.3349, 0.04515, 0.3349, 0.08029, 0.4197, 0.4197, 0.08029, 0.4549, 0.1651, 0.4549, 0.1651, 0.4197, 0.08029, 0.4197, 0.08029, 0.4549, 0.1651, 0.4549, 0.1651, 0.4197, 0.08029, 0.4197, 0.08029, 0.4549, 0.1651, 0.4549, 0.1651, 0.4197, 0.08029, 0.08029, 0.4197, 0.04515, 0.3349, 0.04515, 0.3349, 0.08029, 0.4197, 0.4197, 0.08029, 0.4549, 0.1651, 0.4549, 0.1651, 0.4197, 0.08029, 0.4197, 0.4197, 0.49, 0.25, 0.4549, 0.1651, 0.3349, 0.4549, 0.4197, 0.4197, 0.01, 0.25, 0.04515, 0.3349, 0.3349, 0.4549, 0.25, 0.49, 0.08029, 0.08029, 0.1651, 0.04515, 0.3349, 0.4549, 0.08029, 0.4197, 0.04515, 0.3349, 0.04515, 0.3349, 0.08029, 0.4197, 0.25, 0.01, 0.4197, 0.4197, 0.3349, 0.4549, 0.1651, 0.04515, 0.08029, 0.08029, 0.49, 0.25, 0.4549, 0.1651, 0.1651, 0.04515, 0.04515, 0.3349, 0.04515, 0.3349, 0.04515, 0.3349, 0.04515, 0.3349, 0.08029, 0.4197, 0.08029, 0.4197, 0.08029, 0.4197, 0.08029, 0.4197, 0.49, 0.25, 0.08029, 0.4197, 0.08029, 0.4197, 0.49, 0.25, 0.4197, 0.08029, 0.4549, 0.1651, 0.4549, 0.1651, 0.4197, 0.08029, 0.08029, 0.4197, 0.04515, 0.3349, 0.04515, 0.3349, 0.08029, 0.4197, 0.04515, 0.3349, 0.01, 0.25, 0.01, 0.25, 0.04515, 0.3349, 0.49, 0.25, 0.08029, 0.4197, 0.08029, 0.4197, 0.49, 0.25, 0.4549, 0.1651, 0.49, 0.25, 0.49, 0.25, 0.4549, 0.1651, 0.01, 0.25, 0.4197, 0.08029, 0.4197, 0.08029, 0.01, 0.25, 0.4197, 0.08029, 0.4549, 0.1651, 0.4549, 0.1651, 0.4197, 0.08029, 0.08029, 0.4197, 0.04515, 0.3349, 0.04515, 0.3349, 0.08029, 0.4197, 0.01, 0.25, 0.4197, 0.08029, 0.4197, 0.08029, 0.01, 0.25, 0.04515, 0.3349, 0.01, 0.25, 0.01, 0.25, 0.04515, 0.3349, 0.49, 0.25, 0.08029, 0.4197, 0.08029, 0.4197, 0.49, 0.25, 0.4549, 0.1651, 0.49, 0.25, 0.49, 0.25, 0.4549, 0.1651, 0.04515, 0.3349, 0.04515, 0.3349, 0.04515, 0.3349, 0.04515, 0.3349, 0.49, 0.25, 0.49, 0.25, 0.49, 0.25, 0.49, 0.25, 0.4549, 0.1651, 0.4549, 0.1651, 0.4549, 0.1651, 0.4549, 0.1651, 0.4549, 0.1651, 0.4549, 0.1651, 0.4549, 0.1651, 0.4549, 0.1651, 0.49, 0.25, 0.49, 0.25, 0.49, 0.25, 0.49, 0.25, 0.4197, 0.08029, 0.4549, 0.1651, 0.4549, 0.1651, 0.4197, 0.08029, 0.08029, 0.4197, 0.04515, 0.3349, 0.04515, 0.3349, 0.08029, 0.4197, 0.01, 0.25, 0.4197, 0.08029, 0.4197, 0.08029, 0.01, 0.25, 0.04515, 0.3349, 0.01, 0.25, 0.01, 0.25, 0.04515, 0.3349, 0.49, 0.25, 0.08029, 0.4197, 0.08029, 0.4197, 0.49, 0.25, 0.4549, 0.1651, 0.49, 0.25, 0.49, 0.25, 0.4549, 0.1651, 0.4549, 0.1651, 0.4549, 0.1651, 0.4549, 0.1651, 0.4549, 0.1651, 0.4197, 0.08029, 0.4197, 0.08029, 0.4197, 0.08029, 0.4197, 0.08029, 0.4549, 0.1651, 0.4549, 0.1651, 0.4549, 0.1651, 0.4549, 0.1651, 0.01, 0.25, 0.4197, 0.08029, 0.4197, 0.08029, 0.01, 0.25, 0.4549, 0.1651, 0.04515, 0.3349, 0.04515, 0.3349, 0.4549, 0.1651, 0.08029, 0.4197, 0.49, 0.25, 0.49, 0.25, 0.08029, 0.4197, 0.08029, 0.08029, 0.08029, 0.08029, 0.08029, 0.08029, 0.08029, 0.08029, 0.01, 0.25, 0.01, 0.25, 0.01, 0.25, 0.01, 0.25, 0.3349, 0.04515, 0.4197, 0.08029, 0.4197, 0.08029, 0.3349, 0.04515, 0.04515, 0.1651, 0.08029, 0.08029, 0.08029, 0.08029, 0.04515, 0.1651, 0.08029, 0.08029, 0.25, 0.01, 0.25, 0.01, 0.08029, 0.08029, 0.3349, 0.04515, 0.4197, 0.08029, 0.4197, 0.08029, 0.3349, 0.04515, 0.04515, 0.1651, 0.08029, 0.08029, 0.08029, 0.08029, 0.04515, 0.1651, 0.04515, 0.1651, 0.08029, 0.08029, 0.08029, 0.08029, 0.04515, 0.1651, 0.4197, 0.08029, 0.01, 0.25, 0.01, 0.25, 0.4197, 0.08029, 0.08029, 0.08029, 0.25, 0.01, 0.25, 0.01, 0.08029, 0.08029, 0.3349, 0.04515, 0.4197, 0.08029, 0.01, 0.25, 0.04515, 0.1651, 0.4197, 0.08029, 0.01, 0.25, 0.01, 0.25, 0.4197, 0.08029, 0.08029, 0.08029, 0.25, 0.01, 0.25, 0.01, 0.08029, 0.08029, 0.3349, 0.04515, 0.4197, 0.08029, 0.4197, 0.08029, 0.3349, 0.04515, 0.08029, 0.08029, 0.08029, 0.08029, 0.08029, 0.08029, 0.08029, 0.08029, 0.01, 0.25, 0.01, 0.25, 0.01, 0.25, 0.01, 0.25, 0.1651, 0.04515, 0.1651, 0.04515, 0.1651, 0.04515, 0.1651, 0.04515, 0.4197, 0.08029, 0.01, 0.25, 0.01, 0.25, 0.4197, 0.08029, 0.4197, 0.08029, 0.4197, 0.08029, 0.4197, 0.08029, 0.4197, 0.08029, 0.25, 0.01, 0.3349, 0.04515, 0.3349, 0.04515, 0.25, 0.01, 0.25, 0.01, 0.3349, 0.04515, 0.04515, 0.1651, 0.08029, 0.08029, 0.01, 0.25, 0.04515, 0.1651, 0.04515, 0.1651, 0.01, 0.25, 0.01, 0.25, 0.04515, 0.1651, 0.04515, 0.1651, 0.01, 0.25, 0.25, 0.01, 0.3349, 0.04515, 0.3349, 0.04515, 0.25, 0.01, 0.01, 0.25, 0.04515, 0.1651, 0.04515, 0.1651, 0.01, 0.25, 0.25, 0.01, 0.3349, 0.04515, 0.3349, 0.04515, 0.25, 0.01, 0.08029, 0.08029, 0.04515, 0.1651, 0.37, 0.13, 0.49, 0.25, 0.4197, 0.4197, 0.25, 0.49, 0.1651, 0.4549, 0.4549, 0.3349, 0.49, 0.25, 0.4549, 0.3349, 0.3349, 0.04515, 0.4197, 0.08029, 0.08029, 0.4197, 0.01, 0.25, 0.04515, 0.1651, 0.1651, 0.4549, 0.25, 0.49, 0.4197, 0.08029, 0.3349, 0.04515, 0.1651, 0.4549, 0.08029, 0.08029, 0.04515, 0.1651, 0.4549, 0.3349, 0.49, 0.25, 0.25, 0.01, 0.08029, 0.4197, 0.1651, 0.4549, 0.3349, 0.04515, 0.25, 0.01, 0.3349, 0.04515, 0.3349, 0.04515, 0.25, 0.01, 0.01, 0.25, 0.04515, 0.1651, 0.04515, 0.1651, 0.01, 0.25, 0.08029, 0.08029, 0.25, 0.01, 0.25, 0.01, 0.08029, 0.08029, 0.4197, 0.08029, 0.01, 0.25, 0.01, 0.25, 0.4197, 0.08029, 0.04515, 0.1651, 0.08029, 0.08029, 0.08029, 0.08029, 0.04515, 0.1651, 0.3349, 0.04515, 0.4197, 0.08029, 0.4197, 0.08029, 0.3349, 0.04515, 0.01, 0.25, 0.04515, 0.1651, 0.04515, 0.1651, 0.01, 0.25, 0.25, 0.01, 0.3349, 0.04515, 0.3349, 0.04515, 0.25, 0.01, 0.3349, 0.04515, 0.4197, 0.08029, 0.4197, 0.08029, 0.3349, 0.04515, 0.08029, 0.08029, 0.25, 0.01, 0.25, 0.01, 0.08029, 0.08029, 0.4197, 0.08029, 0.01, 0.25, 0.01, 0.25, 0.4197, 0.08029, 0.04515, 0.1651, 0.08029, 0.08029, 0.08029, 0.08029, 0.04515, 0.1651, 0.04515, 0.1651, 0.08029, 0.08029, 0.08029, 0.08029, 0.04515, 0.1651, 0.4197, 0.08029, 0.01, 0.25, 0.01, 0.25, 0.4197, 0.08029, 0.08029, 0.08029, 0.25, 0.01, 0.25, 0.01, 0.08029, 0.08029, 0.3349, 0.04515, 0.4197, 0.08029, 0.4197, 0.08029, 0.3349, 0.04515, 0.25, 0.01, 0.3349, 0.04515, 0.3349, 0.04515, 0.25, 0.01, 0.01, 0.25, 0.04515, 0.1651, 0.04515, 0.1651, 0.01, 0.25, 0.25, 0.01, 0.3349, 0.04515, 0.3349, 0.04515, 0.25, 0.01, 0.01, 0.25, 0.04515, 0.1651, 0.04515, 0.1651, 0.01, 0.25, 0.08029, 0.08029, 0.25, 0.01, 0.25, 0.01, 0.08029, 0.08029, 0.4197, 0.08029, 0.01, 0.25, 0.01, 0.25, 0.4197, 0.08029, 0.04515, 0.1651, 0.08029, 0.08029, 0.08029, 0.08029, 0.04515, 0.1651, 0.3349, 0.04515, 0.4197, 0.08029, 0.4197, 0.08029, 0.3349, 0.04515, 0.01, 0.25, 0.01, 0.25, 0.01, 0.25, 0.01, 0.25, 0.04515, 0.1651, 0.04515, 0.1651, 0.04515, 0.1651, 0.04515, 0.1651, 0.4197, 0.08029, 0.4197, 0.08029, 0.4197, 0.08029, 0.4197, 0.08029, 0.3349, 0.04515, 0.3349, 0.04515, 0.3349, 0.04515, 0.3349, 0.04515])
me_cylinder_001.materials.append(mat_bark)
me_cylinder_001.materials.append(mat_leaf)
me_cylinder_001.update()

# ---- objects
ob_pandanus = bpy.data.objects.new('pandanus', me_cylinder_001)

# ---- transforms, parenting, visibility, modifiers, constraints
ob_pandanus.location = (0.0, 0.0, 0.0)

# ---- collection membership
col_collection.objects.link(ob_pandanus)

# ---- scene / render settings (as saved in the file)
scene.frame_start = 1; scene.frame_end = 250; scene.frame_set(1)
scene.render.engine = 'BLENDER_EEVEE_NEXT'
scene.cycles.sampling_pattern = 'TABULATED_SOBOL'
bpy.context.view_layer.update()

# ---- added for rendering (the .blend has no active camera and no usable light): camera, sun
cam_auto = bpy.data.cameras.new('AutoCamera')
cam_auto.lens = 50.0
cam_auto.sensor_width = 36.0
cam_auto.clip_end = 1000.0
ob_auto_camera = bpy.data.objects.new('AutoCamera', cam_auto)
scene.collection.objects.link(ob_auto_camera)
ob_auto_camera.location = (30.8459, -25.6649, 21.069)
ob_auto_camera.rotation_euler = (1.09748, -7.21219e-08, 0.694738)
scene.camera = ob_auto_camera
light_auto_sun = bpy.data.lights.new('AutoSun', 'SUN')
light_auto_sun.energy = 3.0
light_auto_sun.angle = 0.0523599
ob_auto_sun = bpy.data.objects.new('AutoSun', light_auto_sun)
scene.collection.objects.link(ob_auto_sun)
ob_auto_sun.rotation_euler = (0.872665, 0.174533, 0.523599)
bpy.context.view_layer.update()
